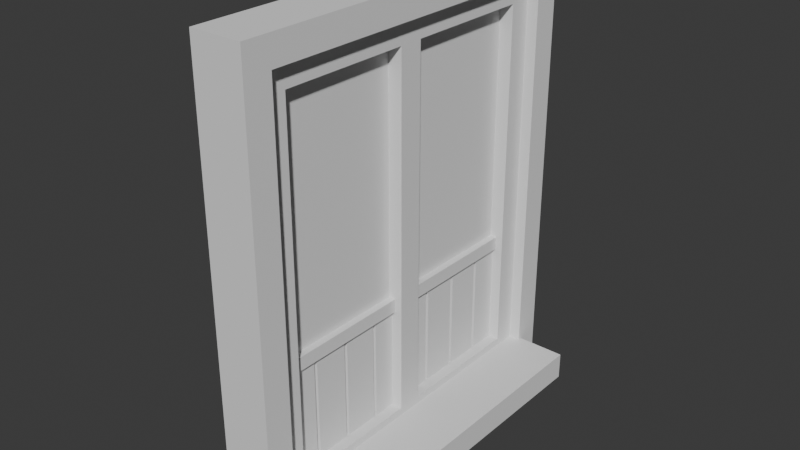 # Source: dver2xb.blend  (saved by Blender 4.1.24; exported with 4.5.12 LTS)
import bpy
from mathutils import Matrix  # noqa: F401  (used for matrix-valued properties, if any)

bpy.ops.wm.read_factory_settings(use_empty=True)
scene = bpy.context.scene
scene.name = 'Scene'

# ---- collections
col_collection = bpy.data.collections.new('Collection'); scene.collection.children.link(col_collection)
col_dveri = bpy.data.collections.new('dveri'); scene.collection.children.link(col_dveri)
col_dverv1 = bpy.data.collections.new('dverV1'); col_dveri.children.link(col_dverv1)

# ---- world
world_world = bpy.data.worlds.new('World'); scene.world = world_world
world_world.use_nodes = True; world_world.node_tree.nodes.clear()
_N = world_world.node_tree.nodes; _L = world_world.node_tree.links
n0 = _N.new('ShaderNodeOutputWorld'); n0.name = 'World Output'; n0.location = (300, 300)
n1 = _N.new('ShaderNodeBackground'); n1.name = 'Background'; n1.location = (10, 300)
n1.inputs[0].default_value = (0.05088, 0.05088, 0.05088, 1.0)
_L.new(n1.outputs[0], n0.inputs[0])
n0.is_active_output = True
world_world.color = (0.05088, 0.05088, 0.05088)
world_world.use_sun_shadow = False
world_world.sun_shadow_jitter_overblur = 0.0

# ---- meshes
me_plane_014 = bpy.data.meshes.new('Plane.014')
me_plane_014.from_pydata([(-1.046, -1.65, 0.05), (1.046, -1.65, 0.05), (1.046, -1.271, 0.05), (-1.046, -1.271, 0.05), (1.046, -1.65, -0.05), (1.046, -1.271, -0.05), (-1.046, -1.271, -0.05), (-1.046, -1.65, -0.05), (-1.046, -1.233, 0.05), (1.046, -1.233, 0.05), (1.046, -0.8536, 0.05), (-1.046, -0.8536, 0.05), (1.046, -1.233, -0.05), (1.046, -0.8536, -0.05), (-1.046, -0.8536, -0.05), (-1.046, -1.233, -0.05), (-1.046, -0.8157, 0.05), (1.046, -0.8157, 0.05), (1.046, -0.4363, 0.05), (-1.046, -0.4363, 0.05), (1.046, -0.8157, -0.05), (1.046, -0.4363, -0.05), (-1.046, -0.4363, -0.05), (-1.046, -0.8157, -0.05), (-1.046, -0.3983, 0.05), (1.046, -0.3983, 0.05), (1.046, -0.01897, 0.05), (-1.046, -0.01897, 0.05), (1.046, -0.3983, -0.05), (1.046, -0.01897, -0.05), (-1.046, -0.01897, -0.05), (-1.046, -0.3983, -0.05), (-1.046, 0.01897, 0.05), (1.046, 0.01897, 0.05), (1.046, 0.3983, 0.05), (-1.046, 0.3983, 0.05), (1.046, 0.01897, -0.05), (1.046, 0.3983, -0.05), (-1.046, 0.3983, -0.05), (-1.046, 0.01897, -0.05), (-1.046, 0.4363, 0.05), (1.046, 0.4363, 0.05), (1.046, 0.8157, 0.05), (-1.046, 0.8157, 0.05), (1.046, 0.4363, -0.05), (1.046, 0.8157, -0.05), (-1.046, 0.8157, -0.05), (-1.046, 0.4363, -0.05), (-1.046, 0.8536, 0.05), (1.046, 0.8536, 0.05), (1.046, 1.233, 0.05), (-1.046, 1.233, 0.05), (1.046, 0.8536, -0.05), (1.046, 1.233, -0.05), (-1.046, 1.233, -0.05), (-1.046, 0.8536, -0.05), (-1.046, 1.271, 0.05), (1.046, 1.271, 0.05), (1.046, 1.65, 0.05), (-1.046, 1.65, 0.05), (1.046, 1.271, -0.05), (1.046, 1.65, -0.05), (-1.046, 1.65, -0.05), (-1.046, 1.271, -0.05)], [], [(0, 1, 4, 7), (7, 4, 5, 6), (1, 2, 5, 4), (2, 3, 6, 5), (3, 0, 7, 6), (1, 0, 3, 2), (8, 9, 12, 15), (15, 12, 13, 14), (9, 10, 13, 12), (10, 11, 14, 13), (11, 8, 15, 14), (9, 8, 11, 10), (16, 17, 20, 23), (23, 20, 21, 22), (17, 18, 21, 20), (18, 19, 22, 21), (19, 16, 23, 22), (17, 16, 19, 18), (24, 25, 28, 31), (31, 28, 29, 30), (25, 26, 29, 28), (26, 27, 30, 29), (27, 24, 31, 30), (25, 24, 27, 26), (32, 33, 36, 39), (39, 36, 37, 38), (33, 34, 37, 36), (34, 35, 38, 37), (35, 32, 39, 38), (33, 32, 35, 34), (40, 41, 44, 47), (47, 44, 45, 46), (41, 42, 45, 44), (42, 43, 46, 45), (43, 40, 47, 46), (41, 40, 43, 42), (48, 49, 52, 55), (55, 52, 53, 54), (49, 50, 53, 52), (50, 51, 54, 53), (51, 48, 55, 54), (49, 48, 51, 50), (56, 57, 60, 63), (63, 60, 61, 62), (57, 58, 61, 60), (58, 59, 62, 61), (59, 56, 63, 62), (57, 56, 59, 58)])
_uv = me_plane_014.uv_layers.new(name='UVMap')
_uv.uv.foreach_set('vector', [0.01052, 0.8105, 0.9895, 0.8105, 0.9895, 0.8105, 0.01052, 0.8105, 0.01052, 0.8105, 0.9895, 0.8105, 0.9895, 0.9895, 0.01052, 0.9895, 0.9895, 0.8105, 0.9895, 0.9895, 0.9895, 0.9895, 0.9895, 0.8105, 0.9895, 0.9895, 0.01052, 0.9895, 0.01052, 0.9895, 0.9895, 0.9895, 0.01052, 0.9895, 0.01052, 0.8105, 0.01052, 0.8105, 0.01052, 0.9895, 0.9895, 0.8105, 0.01052, 0.8105, 0.01052, 0.9895, 0.9895, 0.9895, 0.01052, 0.8105, 0.9895, 0.8105, 0.9895, 0.8105, 0.01052, 0.8105, 0.01052, 0.8105, 0.9895, 0.8105, 0.9895, 0.9895, 0.01052, 0.9895, 0.9895, 0.8105, 0.9895, 0.9895, 0.9895, 0.9895, 0.9895, 0.8105, 0.9895, 0.9895, 0.01052, 0.9895, 0.01052, 0.9895, 0.9895, 0.9895, 0.01052, 0.9895, 0.01052, 0.8105, 0.01052, 0.8105, 0.01052, 0.9895, 0.9895, 0.8105, 0.01052, 0.8105, 0.01052, 0.9895, 0.9895, 0.9895, 0.01052, 0.8105, 0.9895, 0.8105, 0.9895, 0.8105, 0.01052, 0.8105, 0.01052, 0.8105, 0.9895, 0.8105, 0.9895, 0.9895, 0.01052, 0.9895, 0.9895, 0.8105, 0.9895, 0.9895, 0.9895, 0.9895, 0.9895, 0.8105, 0.9895, 0.9895, 0.01052, 0.9895, 0.01052, 0.9895, 0.9895, 0.9895, 0.01052, 0.9895, 0.01052, 0.8105, 0.01052, 0.8105, 0.01052, 0.9895, 0.9895, 0.8105, 0.01052, 0.8105, 0.01052, 0.9895, 0.9895, 0.9895, 0.01052, 0.8105, 0.9895, 0.8105, 0.9895, 0.8105, 0.01052, 0.8105, 0.01052, 0.8105, 0.9895, 0.8105, 0.9895, 0.9895, 0.01052, 0.9895, 0.9895, 0.8105, 0.9895, 0.9895, 0.9895, 0.9895, 0.9895, 0.8105, 0.9895, 0.9895, 0.01052, 0.9895, 0.01052, 0.9895, 0.9895, 0.9895, 0.01052, 0.9895, 0.01052, 0.8105, 0.01052, 0.8105, 0.01052, 0.9895, 0.9895, 0.8105, 0.01052, 0.8105, 0.01052, 0.9895, 0.9895, 0.9895, 0.01052, 0.8105, 0.9895, 0.8105, 0.9895, 0.8105, 0.01052, 0.8105, 0.01052, 0.8105, 0.9895, 0.8105, 0.9895, 0.9895, 0.01052, 0.9895, 0.9895, 0.8105, 0.9895, 0.9895, 0.9895, 0.9895, 0.9895, 0.8105, 0.9895, 0.9895, 0.01052, 0.9895, 0.01052, 0.9895, 0.9895, 0.9895, 0.01052, 0.9895, 0.01052, 0.8105, 0.01052, 0.8105, 0.01052, 0.9895, 0.9895, 0.8105, 0.01052, 0.8105, 0.01052, 0.9895, 0.9895, 0.9895, 0.01052, 0.8105, 0.9895, 0.8105, 0.9895, 0.8105, 0.01052, 0.8105, 0.01052, 0.8105, 0.9895, 0.8105, 0.9895, 0.9895, 0.01052, 0.9895, 0.9895, 0.8105, 0.9895, 0.9895, 0.9895, 0.9895, 0.9895, 0.8105, 0.9895, 0.9895, 0.01052, 0.9895, 0.01052, 0.9895, 0.9895, 0.9895, 0.01052, 0.9895, 0.01052, 0.8105, 0.01052, 0.8105, 0.01052, 0.9895, 0.9895, 0.8105, 0.01052, 0.8105, 0.01052, 0.9895, 0.9895, 0.9895, 0.01052, 0.8105, 0.9895, 0.8105, 0.9895, 0.8105, 0.01052, 0.8105, 0.01052, 0.8105, 0.9895, 0.8105, 0.9895, 0.9895, 0.01052, 0.9895, 0.9895, 0.8105, 0.9895, 0.9895, 0.9895, 0.9895, 0.9895, 0.8105, 0.9895, 0.9895, 0.01052, 0.9895, 0.01052, 0.9895, 0.9895, 0.9895, 0.01052, 0.9895, 0.01052, 0.8105, 0.01052, 0.8105, 0.01052, 0.9895, 0.9895, 0.8105, 0.01052, 0.8105, 0.01052, 0.9895, 0.9895, 0.9895, 0.01052, 0.8105, 0.9895, 0.8105, 0.9895, 0.8105, 0.01052, 0.8105, 0.01052, 0.8105, 0.9895, 0.8105, 0.9895, 0.9895, 0.01052, 0.9895, 0.9895, 0.8105, 0.9895, 0.9895, 0.9895, 0.9895, 0.9895, 0.8105, 0.9895, 0.9895, 0.01052, 0.9895, 0.01052, 0.9895, 0.9895, 0.9895, 0.01052, 0.9895, 0.01052, 0.8105, 0.01052, 0.8105, 0.01052, 0.9895, 0.9895, 0.8105, 0.01052, 0.8105, 0.01052, 0.9895, 0.9895, 0.9895])
me_plane_014.update()
me_plane_013 = bpy.data.meshes.new('Plane.013')
me_plane_013.from_pydata([(-1.0, -1.0, 0.0), (2.8, -1.0, -1.359e-07), (-1.0, 1.0, 0.0), (2.8, 1.0, -1.359e-07)], [], [(0, 1, 3, 2)])
_uv = me_plane_013.uv_layers.new(name='UVMap')
_uv.uv.foreach_set('vector', [0.0, 0.0, 1.0, 0.0, 1.0, 1.0, 0.0, 1.0])
me_plane_013.update()
me_cube_043 = bpy.data.meshes.new('Cube.043')
me_cube_043.from_pydata([(-1.0, -1.0, -1.0), (-1.0, -1.0, 1.0), (-1.0, 1.0, -1.0), (-1.0, 1.0, 1.0), (1.0, -1.0, -1.0), (1.0, -1.0, 1.0), (1.0, 1.0, -1.0), (1.0, 1.0, 1.0)], [], [(0, 1, 3, 2), (2, 3, 7, 6), (6, 7, 5, 4), (4, 5, 1, 0), (2, 6, 4, 0), (7, 3, 1, 5)])
_uv = me_cube_043.uv_layers.new(name='UVMap')
_uv.uv.foreach_set('vector', [0.375, 0.0, 0.625, 0.0, 0.625, 0.25, 0.375, 0.25, 0.375, 0.25, 0.625, 0.25, 0.625, 0.5, 0.375, 0.5, 0.375, 0.5, 0.625, 0.5, 0.625, 0.75, 0.375, 0.75, 0.375, 0.75, 0.625, 0.75, 0.625, 1.0, 0.375, 1.0, 0.125, 0.5, 0.375, 0.5, 0.375, 0.75, 0.125, 0.75, 0.625, 0.5, 0.875, 0.5, 0.875, 0.75, 0.625, 0.75])
me_cube_043.update()
me_cube_044 = bpy.data.meshes.new('Cube.044')
me_cube_044.from_pydata([(-1.0, -1.0, -1.0), (-1.0, -1.0, 1.0), (-1.0, 1.0, -1.0), (-1.0, 1.0, 1.0), (1.0, -1.0, -1.0), (1.0, -1.0, 1.0), (1.0, 1.0, -1.0), (1.0, 1.0, 1.0), (-1.0, -1.0, 31.7), (-1.0, 1.0, 31.7), (1.0, 1.0, 31.7), (1.0, -1.0, 31.7), (-1.0, 1.0, 29.7), (1.0, 1.0, 29.7), (1.0, -1.0, 29.7), (-1.0, -1.0, 29.7), (-1.0, 27.75, 31.7), (1.0, 27.75, 31.7), (-1.0, 27.75, 29.7), (1.0, 27.75, 29.7), (-1.0, 25.76, 31.7), (-1.0, 25.76, 29.7), (1.0, 25.76, 29.7), (1.0, 25.76, 31.7), (-1.0, 27.75, -0.9487), (1.0, 27.75, -0.9487), (-1.0, 25.76, -0.9487), (1.0, 25.76, -0.9487)], [], [(0, 1, 3, 2), (2, 3, 7, 6), (6, 7, 5, 4), (4, 5, 1, 0), (2, 6, 4, 0), (21, 20, 16, 18), (10, 9, 8, 11), (14, 13, 10, 11), (12, 15, 8, 9), (15, 14, 11, 8), (1, 5, 14, 15), (3, 1, 15, 12), (5, 7, 13, 14), (7, 3, 12, 13), (19, 18, 16, 17), (19, 22, 27, 25), (23, 22, 19, 17), (20, 23, 17, 16), (9, 10, 23, 20), (10, 13, 22, 23), (13, 12, 21, 22), (12, 9, 20, 21), (27, 26, 24, 25), (21, 18, 24, 26), (18, 19, 25, 24), (22, 21, 26, 27)])
_uv = me_cube_044.uv_layers.new(name='UVMap')
_uv.uv.foreach_set('vector', [0.375, 0.0, 0.625, 0.0, 0.625, 0.25, 0.375, 0.25, 0.375, 0.25, 0.625, 0.25, 0.625, 0.5, 0.375, 0.5, 0.375, 0.5, 0.625, 0.5, 0.625, 0.75, 0.375, 0.75, 0.375, 0.75, 0.625, 0.75, 0.625, 1.0, 0.375, 1.0, 0.125, 0.5, 0.375, 0.5, 0.375, 0.75, 0.125, 0.75, 0.625, 0.25, 0.625, 0.25, 0.625, 0.25, 0.625, 0.25, 0.625, 0.5, 0.875, 0.5, 0.875, 0.75, 0.625, 0.75, 0.625, 0.75, 0.625, 0.5, 0.625, 0.5, 0.625, 0.75, 0.625, 0.25, 0.625, 0.0, 0.625, 0.0, 0.625, 0.25, 0.625, 1.0, 0.625, 0.75, 0.625, 0.75, 0.625, 1.0, 0.625, 1.0, 0.625, 0.75, 0.625, 0.75, 0.625, 1.0, 0.625, 0.25, 0.625, 0.0, 0.625, 0.0, 0.625, 0.25, 0.625, 0.75, 0.625, 0.5, 0.625, 0.5, 0.625, 0.75, 0.625, 0.5, 0.625, 0.25, 0.625, 0.25, 0.625, 0.5, 0.625, 0.5, 0.625, 0.25, 0.625, 0.25, 0.625, 0.5, 0.625, 0.5, 0.625, 0.5, 0.625, 0.5, 0.625, 0.5, 0.625, 0.5, 0.625, 0.5, 0.625, 0.5, 0.625, 0.5, 0.875, 0.5, 0.625, 0.5, 0.625, 0.5, 0.875, 0.5, 0.875, 0.5, 0.625, 0.5, 0.625, 0.5, 0.875, 0.5, 0.625, 0.5, 0.625, 0.5, 0.625, 0.5, 0.625, 0.5, 0.625, 0.5, 0.625, 0.25, 0.625, 0.25, 0.625, 0.5, 0.625, 0.25, 0.625, 0.25, 0.625, 0.25, 0.625, 0.25, 0.625, 0.5, 0.625, 0.25, 0.625, 0.25, 0.625, 0.5, 0.625, 0.25, 0.625, 0.25, 0.625, 0.25, 0.625, 0.25, 0.625, 0.25, 0.625, 0.5, 0.625, 0.5, 0.625, 0.25, 0.625, 0.5, 0.625, 0.25, 0.625, 0.25, 0.625, 0.5])
me_cube_044.update()
me_cube_041 = bpy.data.meshes.new('Cube.041')
me_cube_041.from_pydata([(-1.0, -1.0, -1.0), (-1.0, -1.0, 1.0), (-1.0, 1.0, -1.0), (-1.0, 1.0, 1.0), (1.0, -1.0, -1.0), (1.0, -1.0, 1.0), (1.0, 1.0, -1.0), (1.0, 1.0, 1.0), (-1.522, -1.08, 36.4), (-1.522, -1.08, 40.0), (-1.522, 1.087, 36.4), (-1.522, 1.087, 40.0), (2.078, -1.08, 36.4), (2.078, -1.08, 40.0), (2.078, 1.087, 36.4), (2.078, 1.087, 40.0), (-1.522, -0.9244, 36.4), (-1.522, -0.9244, 40.0), (2.078, -0.9244, 36.4), (2.078, -0.9244, 40.0), (-1.522, 0.9317, 40.0), (2.078, 0.9317, 36.4), (-1.522, 0.9317, 36.4), (2.078, 0.9317, 40.0), (-1.522, -0.9244, -20.0), (-1.522, -1.08, -20.0), (2.078, 1.087, -20.0), (-1.522, 1.087, -20.0), (2.078, 0.9317, -20.0), (2.078, -1.08, -20.0), (2.078, -0.9244, -20.0), (-1.522, 0.9317, -20.0), (2.078, -1.08, -16.4), (2.078, -0.9244, -16.4), (-1.522, -1.08, -16.4), (-1.522, -0.9244, -16.4), (2.078, 0.9317, -16.4), (2.078, 1.087, -16.4), (-1.522, 0.9317, -16.4), (-1.522, 1.087, -16.4), (-1.522, 0.07821, 36.4), (-1.522, -0.07936, 36.4), (2.078, 0.07821, 40.0), (2.078, -0.07936, 40.0), (-1.522, -0.07936, 40.0), (-1.522, 0.07821, 40.0), (2.078, -0.07936, 36.4), (2.078, 0.07821, 36.4), (2.078, 0.07777, -20.0), (2.078, -0.07892, -20.0), (2.078, -0.07892, -16.4), (2.078, 0.07777, -16.4), (-1.522, 0.07777, -20.0), (-1.522, -0.07892, -20.0), (-1.522, -0.07892, -16.4), (-1.522, 0.07777, -16.4)], [], [(0, 1, 3, 2), (2, 3, 7, 6), (6, 7, 5, 4), (4, 5, 1, 0), (2, 6, 4, 0), (7, 3, 1, 5), (22, 20, 11, 10), (10, 11, 15, 14), (18, 19, 13, 12), (12, 13, 9, 8), (19, 17, 9, 13), (52, 31, 28, 48), (46, 43, 19, 18), (23, 20, 45, 42), (8, 9, 17, 16), (14, 15, 23, 21), (37, 36, 28, 26), (15, 11, 20, 23), (41, 46, 18, 16), (24, 30, 29, 25), (27, 26, 28, 31), (33, 32, 29, 30), (32, 34, 25, 29), (39, 37, 26, 27), (38, 39, 27, 31), (34, 35, 24, 25), (8, 16, 35, 34), (16, 18, 33, 35), (12, 8, 34, 32), (18, 12, 32, 33), (22, 10, 39, 38), (10, 14, 37, 39), (14, 21, 36, 37), (21, 22, 38, 36), (54, 41, 40, 55), (33, 50, 54, 35), (50, 33, 30, 49), (51, 36, 38, 55), (22, 21, 47, 40), (43, 44, 17, 19), (40, 45, 20, 22), (21, 23, 42, 47), (45, 40, 41, 44), (43, 46, 47, 42), (51, 55, 40, 47), (44, 43, 42, 45), (16, 17, 44, 41), (36, 51, 48, 28), (38, 31, 52, 55), (54, 53, 24, 35), (53, 54, 55, 52), (54, 50, 46, 41), (52, 48, 49, 53), (50, 49, 48, 51), (24, 53, 49, 30), (51, 47, 46, 50)])
_uv = me_cube_041.uv_layers.new(name='UVMap')
_uv.uv.foreach_set('vector', [0.375, 0.0, 0.625, 0.0, 0.625, 0.25, 0.375, 0.25, 0.375, 0.25, 0.625, 0.25, 0.625, 0.5, 0.375, 0.5, 0.375, 0.5, 0.625, 0.5, 0.625, 0.75, 0.375, 0.75, 0.375, 0.75, 0.625, 0.75, 0.625, 1.0, 0.375, 1.0, 0.125, 0.5, 0.375, 0.5, 0.375, 0.75, 0.125, 0.75, 0.625, 0.5, 0.875, 0.5, 0.875, 0.75, 0.625, 0.75, 0.375, 0.2381, 0.625, 0.2381, 0.625, 0.25, 0.375, 0.25, 0.375, 0.25, 0.625, 0.25, 0.625, 0.5, 0.375, 0.5, 0.375, 0.7381, 0.625, 0.7381, 0.625, 0.75, 0.375, 0.75, 0.375, 0.75, 0.625, 0.75, 0.625, 1.0, 0.375, 1.0, 0.625, 0.7381, 0.875, 0.7381, 0.875, 0.75, 0.625, 0.75, 0.375, 0.1309, 0.375, 0.2381, 0.375, 0.5119, 0.375, 0.6191, 0.375, 0.6311, 0.625, 0.6311, 0.625, 0.7381, 0.375, 0.7381, 0.625, 0.5119, 0.875, 0.5119, 0.875, 0.6189, 0.625, 0.6189, 0.375, 0.0, 0.625, 0.0, 0.625, 0.01187, 0.375, 0.01187, 0.375, 0.5, 0.625, 0.5, 0.625, 0.5119, 0.375, 0.5119, 0.375, 0.5, 0.375, 0.5119, 0.375, 0.5119, 0.375, 0.5, 0.625, 0.5, 0.875, 0.5, 0.875, 0.5119, 0.625, 0.5119, 0.125, 0.6311, 0.375, 0.6311, 0.375, 0.7381, 0.125, 0.7381, 0.125, 0.7381, 0.375, 0.7381, 0.375, 0.75, 0.125, 0.75, 0.125, 0.5, 0.375, 0.5, 0.375, 0.5119, 0.125, 0.5119, 0.375, 0.7381, 0.375, 0.75, 0.375, 0.75, 0.375, 0.7381, 0.375, 0.75, 0.375, 1.0, 0.375, 1.0, 0.375, 0.75, 0.375, 0.25, 0.375, 0.5, 0.375, 0.5, 0.375, 0.25, 0.375, 0.2381, 0.375, 0.25, 0.375, 0.25, 0.375, 0.2381, 0.375, 0.0, 0.375, 0.01187, 0.375, 0.01187, 0.375, 0.0, 0.375, 0.0, 0.375, 0.01187, 0.375, 0.01187, 0.375, 0.0, 0.125, 0.7381, 0.375, 0.7381, 0.375, 0.7381, 0.125, 0.7381, 0.375, 0.75, 0.375, 1.0, 0.375, 1.0, 0.375, 0.75, 0.375, 0.7381, 0.375, 0.75, 0.375, 0.75, 0.375, 0.7381, 0.375, 0.2381, 0.375, 0.25, 0.375, 0.25, 0.375, 0.2381, 0.375, 0.25, 0.375, 0.5, 0.375, 0.5, 0.375, 0.25, 0.375, 0.5, 0.375, 0.5119, 0.375, 0.5119, 0.375, 0.5, 0.375, 0.5119, 0.125, 0.5119, 0.125, 0.5119, 0.375, 0.5119, 0.375, 0.119, 0.375, 0.1189, 0.125, 0.6189, 0.375, 0.1309, 0.375, 0.7381, 0.375, 0.631, 0.2566, 0.2487, 0.375, 0.01187, 0.375, 0.631, 0.375, 0.7381, 0.375, 0.7381, 0.375, 0.631, 0.375, 0.6191, 0.375, 0.5119, 0.125, 0.5119, 0.2434, 0.2751, 0.125, 0.5119, 0.375, 0.5119, 0.375, 0.6189, 0.125, 0.6189, 0.625, 0.6311, 0.875, 0.6311, 0.875, 0.7381, 0.625, 0.7381, 0.375, 0.1311, 0.625, 0.1311, 0.625, 0.2381, 0.375, 0.2381, 0.375, 0.5119, 0.625, 0.5119, 0.625, 0.6189, 0.375, 0.6189, 0.625, 0.1311, 0.375, 0.1311, 0.375, 0.1189, 0.625, 0.1189, 0.625, 0.6311, 0.375, 0.6311, 0.375, 0.6189, 0.625, 0.6189, 0.375, 0.6191, 0.2434, 0.2751, 0.125, 0.6189, 0.375, 0.6189, 0.875, 0.6311, 0.625, 0.6311, 0.625, 0.6189, 0.875, 0.6189, 0.375, 0.01187, 0.625, 0.01187, 0.625, 0.1189, 0.375, 0.1189, 0.375, 0.5119, 0.375, 0.6191, 0.375, 0.6191, 0.375, 0.5119, 0.375, 0.2381, 0.375, 0.2381, 0.375, 0.1309, 0.375, 0.1309, 0.375, 0.119, 0.375, 0.119, 0.375, 0.01187, 0.375, 0.01187, 0.375, 0.119, 0.375, 0.119, 0.375, 0.1309, 0.375, 0.1309, 0.2566, 0.2487, 0.375, 0.631, 0.375, 0.6311, 0.125, 0.6311, 0.375, 0.1309, 0.375, 0.6191, 0.375, 0.631, 0.375, 0.119, 0.375, 0.631, 0.375, 0.631, 0.375, 0.6191, 0.375, 0.6191, 0.375, 0.01187, 0.375, 0.119, 0.375, 0.631, 0.375, 0.7381, 0.375, 0.6191, 0.375, 0.6189, 0.375, 0.6311, 0.375, 0.631])
me_cube_041.update()

# ---- objects
ob_doskidveri = bpy.data.objects.new('doskidveri', me_plane_014)
ob_dverplane = bpy.data.objects.new('dverplane', me_plane_013)
ob_stupenkadveri = bpy.data.objects.new('stupenkadveri', me_cube_043)
ob_ramadveri = bpy.data.objects.new('ramadveri', me_cube_044)
ob_ramkadveri = bpy.data.objects.new('ramkadveri', me_cube_041)

# ---- transforms, parenting, visibility, modifiers, constraints
ob_doskidveri.location = (11.0, 2.514, 1.08)
ob_doskidveri.rotation_euler = (-0.0, 4.712, 0.0)
ob_doskidveri.scale = (0.864, 1.35, 0.9)
ob_dverplane.location = (11.0, 2.499, 4.3)
ob_dverplane.rotation_euler = (-0.0, 1.571, 0.0)
ob_dverplane.scale = (1.5, 2.3, 1.0)
ob_stupenkadveri.location = (11.03, 2.504, 0.04733)
ob_stupenkadveri.scale = (1.08, 2.534, 0.2)
ob_ramadveri.location = (11.0, -0.17, 0.05)
ob_ramadveri.scale = (0.38, 0.2, 0.2)
ob_ramkadveri.location = (11.0, 2.5, 2.0)
ob_ramkadveri.scale = (0.1, 2.3, 0.1)

# ---- collection membership
col_dverv1.objects.link(ob_doskidveri)
col_dverv1.objects.link(ob_dverplane)
col_dverv1.objects.link(ob_stupenkadveri)
col_dverv1.objects.link(ob_ramadveri)
col_dverv1.objects.link(ob_ramkadveri)

# ---- scene / render settings (as saved in the file)
scene.frame_start = 1; scene.frame_end = 250; scene.frame_set(1)
scene.render.engine = 'BLENDER_EEVEE_NEXT'
scene.cycles.sampling_pattern = 'TABULATED_SOBOL'
scene.eevee.ray_tracing_options.trace_max_roughness = 0.0
bpy.context.view_layer.update()

# ---- added for rendering (the .blend has no active camera and no usable light): camera, sun
cam_auto = bpy.data.cameras.new('AutoCamera')
cam_auto.lens = 50.0
cam_auto.sensor_width = 36.0
cam_auto.clip_end = 1000.0
ob_auto_camera = bpy.data.objects.new('AutoCamera', cam_auto)
scene.collection.objects.link(ob_auto_camera)
ob_auto_camera.location = (19.3308, -7.45868, 9.76112)
ob_auto_camera.rotation_euler = (1.09748, -7.21219e-08, 0.694738)
scene.camera = ob_auto_camera
light_auto_sun = bpy.data.lights.new('AutoSun', 'SUN')
light_auto_sun.energy = 3.0
light_auto_sun.angle = 0.0523599
ob_auto_sun = bpy.data.objects.new('AutoSun', light_auto_sun)
scene.collection.objects.link(ob_auto_sun)
ob_auto_sun.rotation_euler = (0.872665, 0.174533, 0.523599)
bpy.context.view_layer.update()
